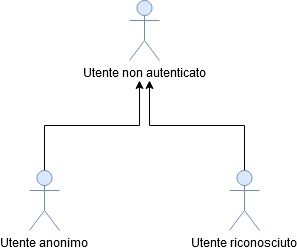

The diagram above was exported from draw.io. Its source (the exported page's mxGraphModel, read from the mxfile embedded in the PNG):
<mxGraphModel dx="1422" dy="830" grid="1" gridSize="10" guides="1" tooltips="1" connect="1" arrows="1" fold="1" page="1" pageScale="1" pageWidth="827" pageHeight="1169" math="0" shadow="0">
  <root>
    <mxCell id="0" />
    <mxCell id="1" parent="0" />
    <mxCell id="uegqjLB95e8ovvy9lVI6-17" style="edgeStyle=orthogonalEdgeStyle;rounded=0;orthogonalLoop=1;jettySize=auto;html=1;exitX=0.5;exitY=0;exitDx=0;exitDy=0;exitPerimeter=0;" edge="1" parent="1" source="uegqjLB95e8ovvy9lVI6-1">
      <mxGeometry relative="1" as="geometry">
        <mxPoint x="350" y="250" as="targetPoint" />
      </mxGeometry>
    </mxCell>
    <mxCell id="uegqjLB95e8ovvy9lVI6-1" value="Utente anonimo" style="shape=umlActor;verticalLabelPosition=bottom;labelBackgroundColor=#ffffff;verticalAlign=top;html=1;fillColor=#dae8fc;strokeColor=#6c8ebf;" vertex="1" parent="1">
      <mxGeometry x="240" y="340" width="30" height="60" as="geometry" />
    </mxCell>
    <mxCell id="uegqjLB95e8ovvy9lVI6-19" style="edgeStyle=orthogonalEdgeStyle;rounded=0;orthogonalLoop=1;jettySize=auto;html=1;exitX=0.5;exitY=0;exitDx=0;exitDy=0;exitPerimeter=0;" edge="1" parent="1" source="uegqjLB95e8ovvy9lVI6-3">
      <mxGeometry relative="1" as="geometry">
        <mxPoint x="360" y="250" as="targetPoint" />
      </mxGeometry>
    </mxCell>
    <mxCell id="uegqjLB95e8ovvy9lVI6-3" value="Utente riconosciuto" style="shape=umlActor;verticalLabelPosition=bottom;labelBackgroundColor=#ffffff;verticalAlign=top;html=1;fillColor=#dae8fc;strokeColor=#6c8ebf;" vertex="1" parent="1">
      <mxGeometry x="440" y="340" width="30" height="60" as="geometry" />
    </mxCell>
    <mxCell id="uegqjLB95e8ovvy9lVI6-12" value="Utente non autenticato" style="shape=umlActor;verticalLabelPosition=bottom;labelBackgroundColor=#ffffff;verticalAlign=top;html=1;fillColor=#dae8fc;strokeColor=#6c8ebf;" vertex="1" parent="1">
      <mxGeometry x="340" y="170" width="30" height="60" as="geometry" />
    </mxCell>
  </root>
</mxGraphModel>